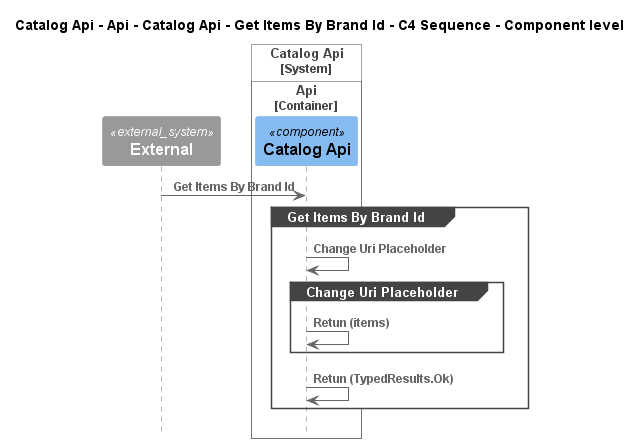

The diagram above was rendered by PlantUML. Its source (embedded in the PNG):
@startuml
!pragma layout smetana
!include ..\..\..\..\..\..\..\..\.c4s\C4_Sequence.puml

title Catalog Api - Api - Catalog Api - Get Items By Brand Id - C4 Sequence - Component level

System_Ext(C4InterFlow.SoftwareSystems.ExternalSystem, "External", "")

System_Boundary(dotnet.eShop.Architecture.SoftwareSystems.CatalogApi, "Catalog Api")
    
Container_Boundary(dotnet.eShop.Architecture.SoftwareSystems.CatalogApi.Containers.Api, "Api")
    Component(dotnet.eShop.Architecture.SoftwareSystems.CatalogApi.Containers.Api.Components.CatalogApi, "Catalog Api", "", "")
Boundary_End()
Boundary_End()

Rel(C4InterFlow.SoftwareSystems.ExternalSystem, dotnet.eShop.Architecture.SoftwareSystems.CatalogApi.Containers.Api.Components.CatalogApi, "Get Items By Brand Id")
group Get Items By Brand Id
Rel(dotnet.eShop.Architecture.SoftwareSystems.CatalogApi.Containers.Api.Components.CatalogApi, dotnet.eShop.Architecture.SoftwareSystems.CatalogApi.Containers.Api.Components.CatalogApi, "Change Uri Placeholder")
group Change Uri Placeholder
Rel(dotnet.eShop.Architecture.SoftwareSystems.CatalogApi.Containers.Api.Components.CatalogApi, dotnet.eShop.Architecture.SoftwareSystems.CatalogApi.Containers.Api.Components.CatalogApi, "Retun (items)")
end
Rel(dotnet.eShop.Architecture.SoftwareSystems.CatalogApi.Containers.Api.Components.CatalogApi, dotnet.eShop.Architecture.SoftwareSystems.CatalogApi.Containers.Api.Components.CatalogApi, "Retun (TypedResults.Ok)")
end


@enduml